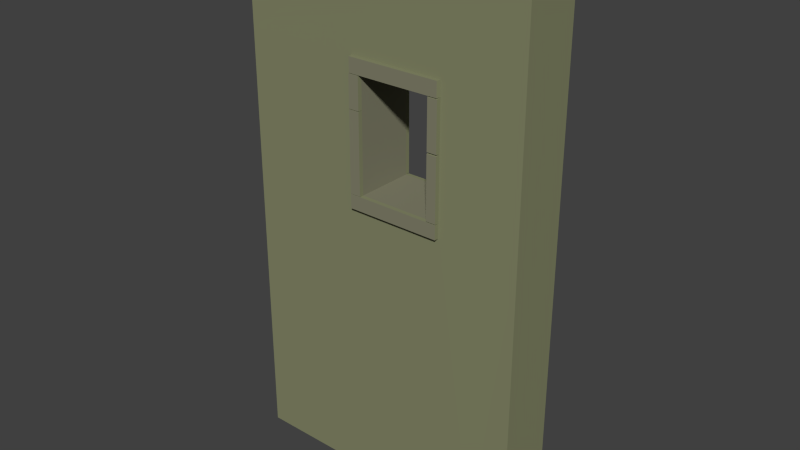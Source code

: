 # Source: basetourfenetre1.blend  (saved by Blender 2.76.0; exported with 4.5.12 LTS)
import bpy
from mathutils import Matrix  # noqa: F401  (used for matrix-valued properties, if any)

bpy.ops.wm.read_factory_settings(use_empty=True)
scene = bpy.context.scene
scene.name = 'Scene'

# ---- collections
col_collection_1 = bpy.data.collections.new('Collection 1'); scene.collection.children.link(col_collection_1)

# ---- materials (node trees are filled in below, after node groups)
mat_material_000 = bpy.data.materials.new('Material.000')
mat_material_000.alpha_threshold = 0.0
mat_material_000.use_transparent_shadow = False
mat_material_000.diffuse_color = (0.2384, 0.2502, 0.1413, 1.0)
mat_material_000.roughness = 0.5
mat_material_000.specular_intensity = 0.0
mat_material_001 = bpy.data.materials.new('Material.001')
mat_material_001.alpha_threshold = 0.0
mat_material_001.use_transparent_shadow = False
mat_material_001.diffuse_color = (0.2307, 0.227, 0.1529, 1.0)
mat_material_001.roughness = 0.5
mat_material_001.specular_intensity = 0.0

# ---- material node trees

# ---- world
world_world = bpy.data.worlds.new('World'); scene.world = world_world
world_world.color = (0.05088, 0.05088, 0.05088)
world_world.use_sun_shadow = False
world_world.sun_shadow_jitter_overblur = 0.0
world_world.cycles.sampling_method = 'MANUAL'
world_world.cycles.sample_map_resolution = 256

# ---- meshes
me_cube_000 = bpy.data.meshes.new('Cube.000')
me_cube_000.from_pydata([(2.085, 0.6022, 0.0007606), (2.085, 0.6022, 11.44), (2.074, -0.6394, 0.0007606), (2.074, -0.6394, 11.44), (-4.175, 0.6581, 0.0007606), (-4.175, 0.6581, 11.44), (-4.186, -0.5834, 0.0007606), (-4.186, -0.5834, 11.44), (1.031, -0.63, 11.44), (1.031, -0.63, 0.0007606), (1.042, 0.6115, 11.44), (1.042, 0.6115, 0.0007606), (-0.545, -0.616, 11.44), (-0.5339, 0.6256, 0.0007606), (-0.545, -0.616, 0.0007606), (-0.5339, 0.6256, 11.44), (2.085, 0.6022, 8.84), (2.074, -0.6394, 8.84), (-4.186, -0.5834, 8.84), (-4.175, 0.6581, 8.84), (0.1545, 0.6115, 8.84), (0.1434, -0.63, 8.84), (-1.421, 0.6256, 8.84), (-1.432, -0.616, 8.84), (2.074, -0.6394, 6.456), (-4.186, -0.5834, 6.456), (-4.175, 0.6581, 6.456), (0.1545, 0.6115, 6.456), (0.1434, -0.63, 6.456), (-1.421, 0.6256, 6.456), (-1.432, -0.616, 6.456), (2.085, 0.6022, 6.456), (2.085, 0.6022, 9.154), (2.074, -0.6394, 9.154), (-4.186, -0.5834, 9.154), (-4.175, 0.6581, 9.154), (0.1545, 0.6115, 9.154), (0.1434, -0.63, 9.154), (-1.421, 0.6256, 9.154), (-1.432, -0.616, 9.154), (2.074, -0.6394, 6.154), (-4.186, -0.5834, 6.154), (-4.175, 0.6581, 6.154), (0.1545, 0.6115, 6.154), (0.1434, -0.63, 6.154), (-1.421, 0.6256, 6.154), (-1.432, -0.616, 6.154), (2.085, 0.6022, 6.154), (-0.7761, -0.6139, 11.44), (-0.765, 0.6277, 0.0007606), (-0.7761, -0.6139, 0.0007606), (-0.765, 0.6277, 11.44), (-1.653, 0.6277, 8.84), (-1.664, -0.6139, 8.84), (-1.653, 0.6277, 6.456), (-1.664, -0.6139, 6.456), (-1.664, -0.6139, 9.154), (-1.653, 0.6277, 9.154), (-1.653, 0.6277, 6.154), (-1.664, -0.6139, 6.154), (1.248, -0.632, 0.0007606), (1.259, 0.6096, 11.44), (1.248, -0.632, 11.44), (1.259, 0.6096, 0.0007606), (0.3607, -0.632, 8.84), (0.3718, 0.6096, 8.84), (0.3607, -0.632, 6.456), (0.3718, 0.6096, 6.456), (0.3718, 0.6096, 9.154), (0.3607, -0.632, 9.154), (0.3607, -0.632, 6.154), (0.3718, 0.6096, 6.154), (-4.186, -0.5834, 8.152), (-4.175, 0.6581, 8.152), (-1.421, 0.6256, 8.152), (-1.432, -0.616, 8.152), (-1.664, -0.6139, 8.152), (-1.653, 0.6277, 8.152), (2.085, 0.6022, 7.792), (2.074, -0.6394, 7.792), (0.1545, 0.6115, 7.792), (0.1434, -0.63, 7.792), (0.3718, 0.6096, 7.792), (0.3607, -0.632, 7.792), (0.1391, -0.7217, 6.455), (-1.43, -0.7077, 6.455), (-1.66, -0.7056, 6.455), (-1.66, -0.7056, 6.155), (-1.43, -0.7077, 6.155), (0.1391, -0.7217, 6.155), (0.3555, -0.7236, 6.155), (0.3555, -0.7236, 6.455), (-1.65, 0.7193, 8.142), (-1.422, 0.7173, 8.142), (-1.422, 0.7173, 6.466), (-1.65, 0.7193, 6.466), (0.3568, -0.7236, 7.779), (0.1456, -0.7218, 7.779), (0.1456, -0.7218, 6.469), (0.3568, -0.7236, 6.469), (-1.436, -0.7076, 8.832), (-1.662, -0.7056, 8.832), (-1.662, -0.7056, 8.159), (-1.436, -0.7076, 8.159), (-1.434, -0.7076, 8.147), (-1.663, -0.7056, 8.147), (-1.663, -0.7056, 6.461), (-1.434, -0.7076, 6.461), (0.1589, 0.7032, 7.777), (0.369, 0.7013, 7.777), (0.369, 0.7013, 6.471), (0.1589, 0.7032, 6.471), (-1.602, 0.7189, 6.448), (-1.382, 0.7169, 6.448), (0.1162, 0.7036, 6.448), (0.3229, 0.7017, 6.448), (0.3229, 0.7017, 6.161), (0.1162, 0.7036, 6.161), (-1.382, 0.7169, 6.161), (-1.602, 0.7189, 6.161), (-1.634, 0.7192, 9.151), (-1.407, 0.7172, 9.151), (0.1416, 0.7033, 9.151), (0.3552, 0.7014, 9.151), (0.3552, 0.7014, 8.842), (0.1416, 0.7033, 8.842), (-1.407, 0.7172, 8.842), (-1.634, 0.7192, 8.842), (-1.649, 0.7193, 8.832), (-1.423, 0.7173, 8.832), (-1.423, 0.7173, 8.159), (-1.649, 0.7193, 8.159), (0.1613, 0.7032, 8.81), (0.3666, 0.7013, 8.81), (0.3666, 0.7013, 7.821), (0.1613, 0.7032, 7.821), (0.356, -0.7236, 8.821), (0.1465, -0.7218, 8.821), (0.1465, -0.7218, 7.811), (0.356, -0.7236, 7.811), (0.1304, -0.7216, 9.152), (-1.421, -0.7078, 9.152), (-1.649, -0.7057, 9.152), (-1.649, -0.7057, 8.842), (-1.421, -0.7078, 8.842), (0.1304, -0.7216, 8.842), (0.3445, -0.7235, 8.842), (0.3445, -0.7235, 9.152)], [], [(47, 40, 2, 0), (59, 41, 6, 50), (41, 42, 4, 6), (71, 47, 0, 63), (49, 50, 6, 4), (61, 62, 3, 1), (15, 12, 8, 10), (63, 60, 9, 11), (45, 43, 11, 13), (70, 44, 9, 60), (58, 45, 13, 49), (51, 48, 12, 15), (11, 9, 14, 13), (44, 46, 14, 9), (53, 18, 72, 76), (18, 19, 73, 72), (68, 32, 16, 65), (34, 35, 19, 18), (56, 34, 18, 53), (32, 33, 17, 16), (23, 22, 20, 21), (30, 28, 27, 29), (82, 78, 31, 67), (72, 73, 26, 25), (76, 72, 25, 55), (78, 79, 24, 31), (80, 81, 21, 20), (74, 22, 23, 75), (1, 3, 33, 32), (48, 7, 34, 56), (7, 5, 35, 34), (61, 1, 32, 68), (15, 10, 36, 38), (62, 8, 37, 69), (51, 15, 38, 57), (8, 12, 39, 37), (29, 74, 75, 30), (67, 31, 47, 71), (25, 26, 42, 41), (55, 25, 41, 59), (31, 24, 40, 47), (26, 54, 58, 42), (5, 51, 57, 35), (12, 48, 56, 39), (73, 77, 54, 26), (35, 57, 52, 19), (5, 7, 48, 51), (42, 58, 49, 4), (13, 14, 50, 49), (46, 59, 50, 14), (19, 52, 77, 73), (24, 66, 70, 40), (3, 62, 69, 33), (10, 61, 68, 36), (79, 83, 66, 24), (33, 69, 64, 17), (40, 70, 60, 2), (0, 2, 60, 63), (10, 8, 62, 61), (43, 71, 63, 11), (17, 64, 83, 79), (27, 28, 81, 80), (16, 17, 79, 78), (65, 16, 78, 82), (84, 85, 86, 87, 88, 89, 90, 91), (30, 85, 84, 28), (55, 86, 85, 30), (59, 87, 86, 55), (46, 88, 87, 59), (44, 89, 88, 46), (70, 90, 89, 44), (66, 91, 90, 70), (28, 84, 91, 66), (92, 93, 94, 95), (74, 93, 92, 77), (29, 94, 93, 74), (54, 95, 94, 29), (77, 92, 95, 54), (96, 97, 98, 99), (81, 97, 96, 83), (28, 98, 97, 81), (66, 99, 98, 28), (83, 96, 99, 66), (100, 101, 102, 103), (53, 101, 100, 23), (76, 102, 101, 53), (75, 103, 102, 76), (23, 100, 103, 75), (104, 105, 106, 107), (76, 105, 104, 75), (55, 106, 105, 76), (30, 107, 106, 55), (75, 104, 107, 30), (108, 109, 110, 111), (82, 109, 108, 80), (67, 110, 109, 82), (27, 111, 110, 67), (80, 108, 111, 27), (112, 113, 114, 115, 116, 117, 118, 119), (29, 113, 112, 54), (27, 114, 113, 29), (67, 115, 114, 27), (71, 116, 115, 67), (43, 117, 116, 71), (45, 118, 117, 43), (58, 119, 118, 45), (54, 112, 119, 58), (120, 121, 122, 123, 124, 125, 126, 127), (38, 121, 120, 57), (36, 122, 121, 38), (68, 123, 122, 36), (65, 124, 123, 68), (20, 125, 124, 65), (22, 126, 125, 20), (52, 127, 126, 22), (57, 120, 127, 52), (128, 129, 130, 131), (22, 129, 128, 52), (74, 130, 129, 22), (77, 131, 130, 74), (52, 128, 131, 77), (132, 133, 134, 135), (65, 133, 132, 20), (82, 134, 133, 65), (80, 135, 134, 82), (20, 132, 135, 80), (136, 137, 138, 139), (21, 137, 136, 64), (81, 138, 137, 21), (83, 139, 138, 81), (64, 136, 139, 83), (140, 141, 142, 143, 144, 145, 146, 147), (39, 141, 140, 37), (56, 142, 141, 39), (53, 143, 142, 56), (23, 144, 143, 53), (21, 145, 144, 23), (64, 146, 145, 21), (69, 147, 146, 64), (37, 140, 147, 69)])
me_cube_000.polygons.foreach_set('material_index', [0, 0, 0, 0, 0, 0, 0, 0, 0, 0, 0, 0, 0, 0, 0, 0, 0, 0, 0, 0, 1, 1, 0, 0, 0, 0, 1, 1, 0, 0, 0, 0, 0, 0, 0, 0, 1, 0, 0, 0, 0, 0, 0, 0, 0, 0, 0, 0, 0, 0, 0, 0, 0, 0, 0, 0, 0, 0, 0, 0, 0, 1, 0, 0, 1, 0, 0, 0, 0, 0, 0, 0, 0, 1, 0, 0, 0, 0, 1, 0, 0, 0, 0, 1, 0, 0, 0, 0, 1, 0, 0, 0, 0, 1, 0, 0, 0, 0, 1, 0, 0, 0, 0, 0, 0, 0, 0, 1, 0, 0, 0, 0, 0, 0, 0, 0, 1, 0, 0, 0, 0, 1, 0, 0, 0, 0, 1, 0, 0, 0, 0, 1, 0, 0, 0, 0, 0, 0, 0, 0])
me_cube_000.materials.append(mat_material_000)
me_cube_000.materials.append(mat_material_001)
me_cube_000.use_remesh_preserve_volume = False
me_cube_000.use_remesh_preserve_attributes = False
me_cube_000.use_mirror_vertex_groups = False
me_cube_000.update()

# ---- objects
ob_tourmurfenetre_001 = bpy.data.objects.new('tourmurfenetre.001', me_cube_000)

# ---- transforms, parenting, visibility, modifiers, constraints
ob_tourmurfenetre_001.location = (0.0, 0.0, 0.0)
ob_tourmurfenetre_001.lineart.crease_threshold = 0.0

# ---- collection membership
col_collection_1.objects.link(ob_tourmurfenetre_001)

# ---- scene / render settings (as saved in the file)
scene.frame_start = 1; scene.frame_end = 250; scene.frame_set(1)
scene.render.engine = 'BLENDER_EEVEE_NEXT'
scene.render.resolution_percentage = 50
scene.render.dither_intensity = 0.0
scene.cycles.use_denoising = False
scene.cycles.samples = 10
scene.cycles.sampling_pattern = 'TABULATED_SOBOL'
scene.cycles.light_sampling_threshold = 0.0
scene.cycles.use_adaptive_sampling = False
scene.cycles.use_light_tree = False
scene.cycles.blur_glossy = 0.0
scene.cycles.pixel_filter_type = 'GAUSSIAN'
scene.cycles.sample_clamp_indirect = 0.0
scene.view_settings.view_transform = 'Standard'
bpy.context.view_layer.update()

# ---- added for rendering (the .blend has no active camera and no usable light): camera, sun
cam_auto = bpy.data.cameras.new('AutoCamera')
cam_auto.lens = 50.0
cam_auto.sensor_width = 36.0
cam_auto.clip_end = 1000.0
ob_auto_camera = bpy.data.objects.new('AutoCamera', cam_auto)
scene.collection.objects.link(ob_auto_camera)
ob_auto_camera.location = (11.0937, -14.5749, 15.4358)
ob_auto_camera.rotation_euler = (1.09748, -7.21219e-08, 0.694738)
scene.camera = ob_auto_camera
light_auto_sun = bpy.data.lights.new('AutoSun', 'SUN')
light_auto_sun.energy = 3.0
light_auto_sun.angle = 0.0523599
ob_auto_sun = bpy.data.objects.new('AutoSun', light_auto_sun)
scene.collection.objects.link(ob_auto_sun)
ob_auto_sun.rotation_euler = (0.872665, 0.174533, 0.523599)
bpy.context.view_layer.update()
